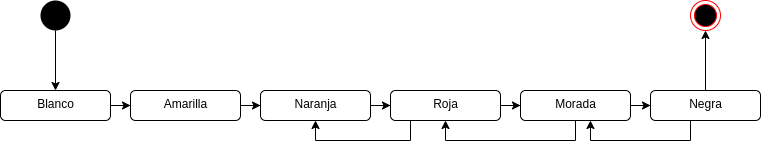

The diagram above was exported from draw.io. Its source (the exported page's mxGraphModel, read from the mxfile embedded in the PNG):
<mxGraphModel dx="1038" dy="523" grid="1" gridSize="10" guides="1" tooltips="1" connect="1" arrows="1" fold="1" page="1" pageScale="1" pageWidth="1169" pageHeight="826" background="#ffffff" math="0" shadow="0">
  <root>
    <mxCell id="0" />
    <mxCell id="1" parent="0" />
    <mxCell id="Wcb8bRgJRYOS7buGgDDm-54" style="edgeStyle=orthogonalEdgeStyle;rounded=0;orthogonalLoop=1;jettySize=auto;html=1;entryX=0.5;entryY=0;entryDx=0;entryDy=0;" edge="1" parent="1" source="Wcb8bRgJRYOS7buGgDDm-41" target="Wcb8bRgJRYOS7buGgDDm-43">
      <mxGeometry relative="1" as="geometry" />
    </mxCell>
    <mxCell id="Wcb8bRgJRYOS7buGgDDm-41" value="" style="ellipse;fillColor=#000000;strokeColor=none;" vertex="1" parent="1">
      <mxGeometry x="190" y="370" width="30" height="30" as="geometry" />
    </mxCell>
    <mxCell id="Wcb8bRgJRYOS7buGgDDm-42" value="" style="ellipse;html=1;shape=endState;fillColor=#000000;strokeColor=#ff0000;" vertex="1" parent="1">
      <mxGeometry x="840" y="370" width="30" height="30" as="geometry" />
    </mxCell>
    <mxCell id="Wcb8bRgJRYOS7buGgDDm-49" style="edgeStyle=orthogonalEdgeStyle;rounded=0;orthogonalLoop=1;jettySize=auto;html=1;" edge="1" parent="1" source="Wcb8bRgJRYOS7buGgDDm-43" target="Wcb8bRgJRYOS7buGgDDm-44">
      <mxGeometry relative="1" as="geometry" />
    </mxCell>
    <mxCell id="Wcb8bRgJRYOS7buGgDDm-43" value="Blanco" style="html=1;align=center;verticalAlign=top;rounded=1;absoluteArcSize=1;arcSize=10;dashed=0;" vertex="1" parent="1">
      <mxGeometry x="150" y="460" width="110" height="30" as="geometry" />
    </mxCell>
    <mxCell id="Wcb8bRgJRYOS7buGgDDm-50" style="edgeStyle=orthogonalEdgeStyle;rounded=0;orthogonalLoop=1;jettySize=auto;html=1;" edge="1" parent="1" source="Wcb8bRgJRYOS7buGgDDm-44" target="Wcb8bRgJRYOS7buGgDDm-45">
      <mxGeometry relative="1" as="geometry" />
    </mxCell>
    <mxCell id="Wcb8bRgJRYOS7buGgDDm-44" value="Amarilla" style="html=1;align=center;verticalAlign=top;rounded=1;absoluteArcSize=1;arcSize=10;dashed=0;" vertex="1" parent="1">
      <mxGeometry x="280" y="460" width="110" height="30" as="geometry" />
    </mxCell>
    <mxCell id="Wcb8bRgJRYOS7buGgDDm-51" style="edgeStyle=orthogonalEdgeStyle;rounded=0;orthogonalLoop=1;jettySize=auto;html=1;" edge="1" parent="1" source="Wcb8bRgJRYOS7buGgDDm-45" target="Wcb8bRgJRYOS7buGgDDm-46">
      <mxGeometry relative="1" as="geometry" />
    </mxCell>
    <mxCell id="Wcb8bRgJRYOS7buGgDDm-45" value="Naranja" style="html=1;align=center;verticalAlign=top;rounded=1;absoluteArcSize=1;arcSize=10;dashed=0;" vertex="1" parent="1">
      <mxGeometry x="410" y="460" width="110" height="30" as="geometry" />
    </mxCell>
    <mxCell id="Wcb8bRgJRYOS7buGgDDm-52" style="edgeStyle=orthogonalEdgeStyle;rounded=0;orthogonalLoop=1;jettySize=auto;html=1;" edge="1" parent="1" source="Wcb8bRgJRYOS7buGgDDm-46" target="Wcb8bRgJRYOS7buGgDDm-47">
      <mxGeometry relative="1" as="geometry" />
    </mxCell>
    <mxCell id="Wcb8bRgJRYOS7buGgDDm-56" style="edgeStyle=orthogonalEdgeStyle;rounded=0;orthogonalLoop=1;jettySize=auto;html=1;entryX=0.5;entryY=1;entryDx=0;entryDy=0;" edge="1" parent="1" source="Wcb8bRgJRYOS7buGgDDm-46" target="Wcb8bRgJRYOS7buGgDDm-45">
      <mxGeometry relative="1" as="geometry">
        <Array as="points">
          <mxPoint x="560" y="510" />
          <mxPoint x="465" y="510" />
        </Array>
      </mxGeometry>
    </mxCell>
    <mxCell id="Wcb8bRgJRYOS7buGgDDm-46" value="Roja" style="html=1;align=center;verticalAlign=top;rounded=1;absoluteArcSize=1;arcSize=10;dashed=0;" vertex="1" parent="1">
      <mxGeometry x="540" y="460" width="110" height="30" as="geometry" />
    </mxCell>
    <mxCell id="Wcb8bRgJRYOS7buGgDDm-53" style="edgeStyle=orthogonalEdgeStyle;rounded=0;orthogonalLoop=1;jettySize=auto;html=1;" edge="1" parent="1" source="Wcb8bRgJRYOS7buGgDDm-47" target="Wcb8bRgJRYOS7buGgDDm-48">
      <mxGeometry relative="1" as="geometry" />
    </mxCell>
    <mxCell id="Wcb8bRgJRYOS7buGgDDm-58" style="edgeStyle=orthogonalEdgeStyle;rounded=0;orthogonalLoop=1;jettySize=auto;html=1;entryX=0.5;entryY=1;entryDx=0;entryDy=0;" edge="1" parent="1" source="Wcb8bRgJRYOS7buGgDDm-47" target="Wcb8bRgJRYOS7buGgDDm-46">
      <mxGeometry relative="1" as="geometry">
        <Array as="points">
          <mxPoint x="725" y="510" />
          <mxPoint x="595" y="510" />
        </Array>
      </mxGeometry>
    </mxCell>
    <mxCell id="Wcb8bRgJRYOS7buGgDDm-47" value="Morada" style="html=1;align=center;verticalAlign=top;rounded=1;absoluteArcSize=1;arcSize=10;dashed=0;" vertex="1" parent="1">
      <mxGeometry x="670" y="460" width="110" height="30" as="geometry" />
    </mxCell>
    <mxCell id="Wcb8bRgJRYOS7buGgDDm-55" style="edgeStyle=orthogonalEdgeStyle;rounded=0;orthogonalLoop=1;jettySize=auto;html=1;" edge="1" parent="1" source="Wcb8bRgJRYOS7buGgDDm-48" target="Wcb8bRgJRYOS7buGgDDm-42">
      <mxGeometry relative="1" as="geometry" />
    </mxCell>
    <mxCell id="Wcb8bRgJRYOS7buGgDDm-59" style="edgeStyle=orthogonalEdgeStyle;rounded=0;orthogonalLoop=1;jettySize=auto;html=1;entryX=0.636;entryY=1;entryDx=0;entryDy=0;entryPerimeter=0;" edge="1" parent="1" source="Wcb8bRgJRYOS7buGgDDm-48" target="Wcb8bRgJRYOS7buGgDDm-47">
      <mxGeometry relative="1" as="geometry">
        <Array as="points">
          <mxPoint x="840" y="510" />
          <mxPoint x="740" y="510" />
        </Array>
      </mxGeometry>
    </mxCell>
    <mxCell id="Wcb8bRgJRYOS7buGgDDm-48" value="Negra" style="html=1;align=center;verticalAlign=top;rounded=1;absoluteArcSize=1;arcSize=10;dashed=0;" vertex="1" parent="1">
      <mxGeometry x="800" y="460" width="110" height="30" as="geometry" />
    </mxCell>
  </root>
</mxGraphModel>